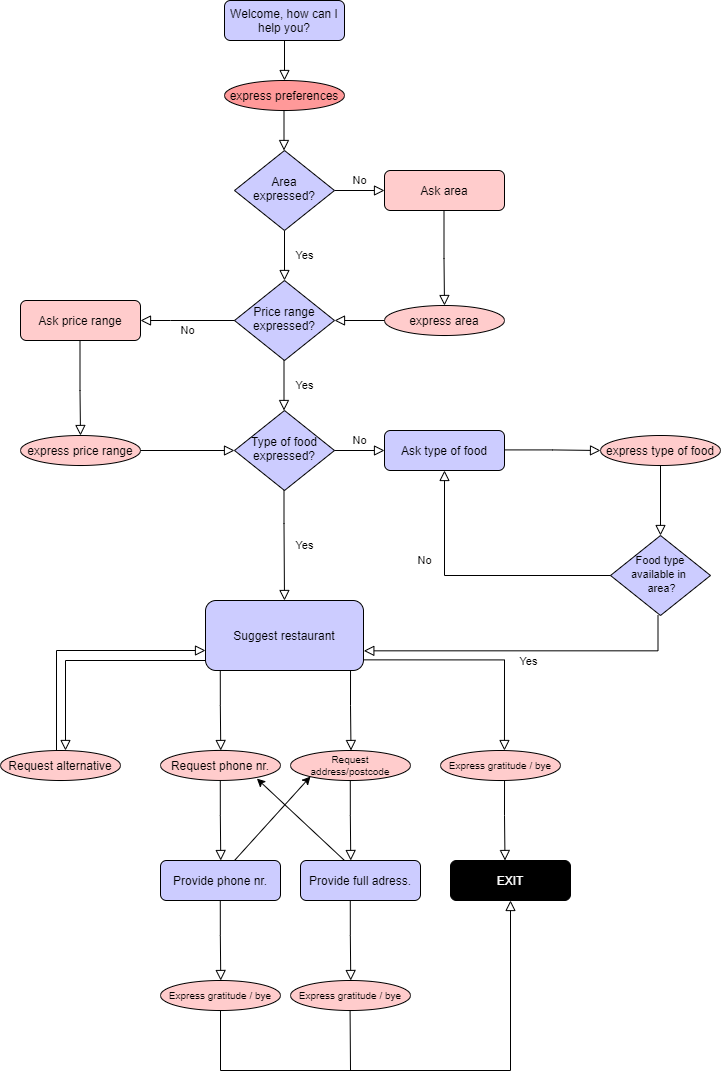

The diagram above was exported from draw.io. Its source (the exported page's mxGraphModel, read from the mxfile embedded in the PNG):
<mxGraphModel dx="1185" dy="635" grid="1" gridSize="10" guides="1" tooltips="1" connect="1" arrows="1" fold="1" page="1" pageScale="1" pageWidth="827" pageHeight="1169" math="0" shadow="0">
  <root>
    <mxCell id="WIyWlLk6GJQsqaUBKTNV-0" />
    <mxCell id="WIyWlLk6GJQsqaUBKTNV-1" parent="WIyWlLk6GJQsqaUBKTNV-0" />
    <mxCell id="WIyWlLk6GJQsqaUBKTNV-2" value="" style="rounded=0;html=1;jettySize=auto;orthogonalLoop=1;fontSize=11;endArrow=block;endFill=0;endSize=8;strokeWidth=1;shadow=0;labelBackgroundColor=none;edgeStyle=orthogonalEdgeStyle;" parent="WIyWlLk6GJQsqaUBKTNV-1" source="WIyWlLk6GJQsqaUBKTNV-3" edge="1">
      <mxGeometry relative="1" as="geometry">
        <mxPoint x="334" y="150" as="targetPoint" />
      </mxGeometry>
    </mxCell>
    <mxCell id="WIyWlLk6GJQsqaUBKTNV-3" value="Welcome, how can I help you?" style="rounded=1;whiteSpace=wrap;html=1;fontSize=12;glass=0;strokeWidth=1;shadow=0;fillColor=#CCCCFF;" parent="WIyWlLk6GJQsqaUBKTNV-1" vertex="1">
      <mxGeometry x="274" y="70" width="120" height="40" as="geometry" />
    </mxCell>
    <mxCell id="WIyWlLk6GJQsqaUBKTNV-4" value="Yes" style="rounded=0;html=1;jettySize=auto;orthogonalLoop=1;fontSize=11;endArrow=block;endFill=0;endSize=8;strokeWidth=1;shadow=0;labelBackgroundColor=none;edgeStyle=orthogonalEdgeStyle;" parent="WIyWlLk6GJQsqaUBKTNV-1" source="WIyWlLk6GJQsqaUBKTNV-6" edge="1">
      <mxGeometry y="20" relative="1" as="geometry">
        <mxPoint as="offset" />
        <mxPoint x="334" y="350" as="targetPoint" />
      </mxGeometry>
    </mxCell>
    <mxCell id="WIyWlLk6GJQsqaUBKTNV-5" value="No" style="edgeStyle=orthogonalEdgeStyle;rounded=0;html=1;jettySize=auto;orthogonalLoop=1;fontSize=11;endArrow=block;endFill=0;endSize=8;strokeWidth=1;shadow=0;labelBackgroundColor=none;" parent="WIyWlLk6GJQsqaUBKTNV-1" source="WIyWlLk6GJQsqaUBKTNV-6" target="WIyWlLk6GJQsqaUBKTNV-7" edge="1">
      <mxGeometry y="10" relative="1" as="geometry">
        <mxPoint as="offset" />
      </mxGeometry>
    </mxCell>
    <mxCell id="WIyWlLk6GJQsqaUBKTNV-6" value="Area expressed?" style="rhombus;whiteSpace=wrap;html=1;shadow=0;fontFamily=Helvetica;fontSize=12;align=center;strokeWidth=1;spacing=6;spacingTop=-4;fillColor=#CCCCFF;" parent="WIyWlLk6GJQsqaUBKTNV-1" vertex="1">
      <mxGeometry x="284" y="220" width="100" height="80" as="geometry" />
    </mxCell>
    <mxCell id="WIyWlLk6GJQsqaUBKTNV-7" value="Ask area" style="rounded=1;whiteSpace=wrap;html=1;fontSize=12;glass=0;strokeWidth=1;shadow=0;fillColor=#FFCCCC;" parent="WIyWlLk6GJQsqaUBKTNV-1" vertex="1">
      <mxGeometry x="434" y="240" width="120" height="40" as="geometry" />
    </mxCell>
    <mxCell id="WIyWlLk6GJQsqaUBKTNV-10" value="Price range expressed?" style="rhombus;whiteSpace=wrap;html=1;shadow=0;fontFamily=Helvetica;fontSize=12;align=center;strokeWidth=1;spacing=6;spacingTop=-4;fillColor=#CCCCFF;" parent="WIyWlLk6GJQsqaUBKTNV-1" vertex="1">
      <mxGeometry x="284" y="350" width="100" height="80" as="geometry" />
    </mxCell>
    <mxCell id="WIyWlLk6GJQsqaUBKTNV-12" value="Ask price range" style="rounded=1;whiteSpace=wrap;html=1;fontSize=12;glass=0;strokeWidth=1;shadow=0;fillColor=#FFCCCC;" parent="WIyWlLk6GJQsqaUBKTNV-1" vertex="1">
      <mxGeometry x="70" y="370" width="120" height="40" as="geometry" />
    </mxCell>
    <mxCell id="PT1ONWu2H2RIOCrtlHOp-1" value="express preferences" style="ellipse;whiteSpace=wrap;html=1;fillColor=#FF9999;" vertex="1" parent="WIyWlLk6GJQsqaUBKTNV-1">
      <mxGeometry x="274" y="150" width="120" height="30" as="geometry" />
    </mxCell>
    <mxCell id="PT1ONWu2H2RIOCrtlHOp-2" value="" style="rounded=0;html=1;jettySize=auto;orthogonalLoop=1;fontSize=11;endArrow=block;endFill=0;endSize=8;strokeWidth=1;shadow=0;labelBackgroundColor=none;edgeStyle=orthogonalEdgeStyle;" edge="1" parent="WIyWlLk6GJQsqaUBKTNV-1">
      <mxGeometry relative="1" as="geometry">
        <mxPoint x="333.5" y="180" as="sourcePoint" />
        <mxPoint x="333.5" y="220" as="targetPoint" />
      </mxGeometry>
    </mxCell>
    <mxCell id="PT1ONWu2H2RIOCrtlHOp-3" value="No" style="edgeStyle=orthogonalEdgeStyle;rounded=0;html=1;jettySize=auto;orthogonalLoop=1;fontSize=11;endArrow=block;endFill=0;endSize=8;strokeWidth=1;shadow=0;labelBackgroundColor=none;entryX=1;entryY=0.5;entryDx=0;entryDy=0;exitX=0;exitY=0.5;exitDx=0;exitDy=0;" edge="1" parent="WIyWlLk6GJQsqaUBKTNV-1" source="WIyWlLk6GJQsqaUBKTNV-10" target="WIyWlLk6GJQsqaUBKTNV-12">
      <mxGeometry y="10" relative="1" as="geometry">
        <mxPoint as="offset" />
        <mxPoint x="234" y="394.5" as="sourcePoint" />
        <mxPoint x="284" y="394.5" as="targetPoint" />
        <Array as="points">
          <mxPoint x="220" y="390" />
        </Array>
      </mxGeometry>
    </mxCell>
    <mxCell id="PT1ONWu2H2RIOCrtlHOp-6" value="express area" style="ellipse;whiteSpace=wrap;html=1;fillColor=#FFCCCC;" vertex="1" parent="WIyWlLk6GJQsqaUBKTNV-1">
      <mxGeometry x="434" y="375" width="120" height="30" as="geometry" />
    </mxCell>
    <mxCell id="PT1ONWu2H2RIOCrtlHOp-7" value="" style="rounded=0;html=1;jettySize=auto;orthogonalLoop=1;fontSize=11;endArrow=block;endFill=0;endSize=8;strokeWidth=1;shadow=0;labelBackgroundColor=none;edgeStyle=orthogonalEdgeStyle;entryX=0.5;entryY=0;entryDx=0;entryDy=0;" edge="1" parent="WIyWlLk6GJQsqaUBKTNV-1" target="PT1ONWu2H2RIOCrtlHOp-6">
      <mxGeometry relative="1" as="geometry">
        <mxPoint x="493.5" y="280" as="sourcePoint" />
        <mxPoint x="493.5" y="320" as="targetPoint" />
        <Array as="points">
          <mxPoint x="493" y="328" />
          <mxPoint x="494" y="328" />
        </Array>
      </mxGeometry>
    </mxCell>
    <mxCell id="PT1ONWu2H2RIOCrtlHOp-8" value="" style="rounded=0;html=1;jettySize=auto;orthogonalLoop=1;fontSize=11;endArrow=block;endFill=0;endSize=8;strokeWidth=1;shadow=0;labelBackgroundColor=none;edgeStyle=orthogonalEdgeStyle;" edge="1" parent="WIyWlLk6GJQsqaUBKTNV-1" target="WIyWlLk6GJQsqaUBKTNV-10">
      <mxGeometry relative="1" as="geometry">
        <mxPoint x="434" y="390" as="sourcePoint" />
        <mxPoint x="434" y="430" as="targetPoint" />
      </mxGeometry>
    </mxCell>
    <mxCell id="PT1ONWu2H2RIOCrtlHOp-9" value="Type of food expressed?" style="rhombus;whiteSpace=wrap;html=1;shadow=0;fontFamily=Helvetica;fontSize=12;align=center;strokeWidth=1;spacing=6;spacingTop=-4;fillColor=#CCCCFF;" vertex="1" parent="WIyWlLk6GJQsqaUBKTNV-1">
      <mxGeometry x="284" y="480" width="100" height="80" as="geometry" />
    </mxCell>
    <mxCell id="PT1ONWu2H2RIOCrtlHOp-11" value="Yes" style="rounded=0;html=1;jettySize=auto;orthogonalLoop=1;fontSize=11;endArrow=block;endFill=0;endSize=8;strokeWidth=1;shadow=0;labelBackgroundColor=none;edgeStyle=orthogonalEdgeStyle;" edge="1" parent="WIyWlLk6GJQsqaUBKTNV-1">
      <mxGeometry y="20" relative="1" as="geometry">
        <mxPoint as="offset" />
        <mxPoint x="333.5" y="430" as="sourcePoint" />
        <mxPoint x="333.5" y="480" as="targetPoint" />
      </mxGeometry>
    </mxCell>
    <mxCell id="PT1ONWu2H2RIOCrtlHOp-13" value="express price range" style="ellipse;whiteSpace=wrap;html=1;fillColor=#FFCCCC;" vertex="1" parent="WIyWlLk6GJQsqaUBKTNV-1">
      <mxGeometry x="70" y="505" width="120" height="30" as="geometry" />
    </mxCell>
    <mxCell id="PT1ONWu2H2RIOCrtlHOp-15" value="" style="rounded=0;html=1;jettySize=auto;orthogonalLoop=1;fontSize=11;endArrow=block;endFill=0;endSize=8;strokeWidth=1;shadow=0;labelBackgroundColor=none;edgeStyle=orthogonalEdgeStyle;entryX=0.5;entryY=0;entryDx=0;entryDy=0;" edge="1" parent="WIyWlLk6GJQsqaUBKTNV-1">
      <mxGeometry relative="1" as="geometry">
        <mxPoint x="129.5" y="410" as="sourcePoint" />
        <mxPoint x="130" y="505" as="targetPoint" />
        <Array as="points">
          <mxPoint x="130" y="460" />
          <mxPoint x="130" y="460" />
        </Array>
      </mxGeometry>
    </mxCell>
    <mxCell id="PT1ONWu2H2RIOCrtlHOp-18" value="" style="rounded=0;html=1;jettySize=auto;orthogonalLoop=1;fontSize=11;endArrow=block;endFill=0;endSize=8;strokeWidth=1;shadow=0;labelBackgroundColor=none;edgeStyle=orthogonalEdgeStyle;entryX=0;entryY=0.5;entryDx=0;entryDy=0;" edge="1" parent="WIyWlLk6GJQsqaUBKTNV-1" target="PT1ONWu2H2RIOCrtlHOp-9">
      <mxGeometry relative="1" as="geometry">
        <mxPoint x="190" y="520" as="sourcePoint" />
        <mxPoint x="260" y="520" as="targetPoint" />
      </mxGeometry>
    </mxCell>
    <mxCell id="PT1ONWu2H2RIOCrtlHOp-24" value="No" style="edgeStyle=orthogonalEdgeStyle;rounded=0;html=1;jettySize=auto;orthogonalLoop=1;fontSize=11;endArrow=block;endFill=0;endSize=8;strokeWidth=1;shadow=0;labelBackgroundColor=none;" edge="1" parent="WIyWlLk6GJQsqaUBKTNV-1" target="PT1ONWu2H2RIOCrtlHOp-25">
      <mxGeometry y="10" relative="1" as="geometry">
        <mxPoint as="offset" />
        <mxPoint x="384" y="520" as="sourcePoint" />
      </mxGeometry>
    </mxCell>
    <mxCell id="PT1ONWu2H2RIOCrtlHOp-25" value="Ask type of food" style="rounded=1;whiteSpace=wrap;html=1;fontSize=12;glass=0;strokeWidth=1;shadow=0;fillColor=#CCCCFF;" vertex="1" parent="WIyWlLk6GJQsqaUBKTNV-1">
      <mxGeometry x="434" y="500" width="120" height="40" as="geometry" />
    </mxCell>
    <mxCell id="PT1ONWu2H2RIOCrtlHOp-26" value="express type of food" style="ellipse;whiteSpace=wrap;html=1;fillColor=#FFCCCC;" vertex="1" parent="WIyWlLk6GJQsqaUBKTNV-1">
      <mxGeometry x="650" y="505" width="120" height="30" as="geometry" />
    </mxCell>
    <mxCell id="PT1ONWu2H2RIOCrtlHOp-30" value="Yes" style="rounded=0;html=1;jettySize=auto;orthogonalLoop=1;fontSize=11;endArrow=block;endFill=0;endSize=8;strokeWidth=1;shadow=0;labelBackgroundColor=none;edgeStyle=orthogonalEdgeStyle;entryX=0.5;entryY=0;entryDx=0;entryDy=0;" edge="1" parent="WIyWlLk6GJQsqaUBKTNV-1" target="PT1ONWu2H2RIOCrtlHOp-31">
      <mxGeometry y="20" relative="1" as="geometry">
        <mxPoint as="offset" />
        <mxPoint x="333.5" y="560" as="sourcePoint" />
        <mxPoint x="334" y="660" as="targetPoint" />
        <Array as="points">
          <mxPoint x="334" y="593" />
        </Array>
      </mxGeometry>
    </mxCell>
    <mxCell id="PT1ONWu2H2RIOCrtlHOp-31" value="Suggest restaurant" style="rounded=1;whiteSpace=wrap;html=1;fontSize=12;glass=0;strokeWidth=1;shadow=0;fillColor=#CCCCFF;" vertex="1" parent="WIyWlLk6GJQsqaUBKTNV-1">
      <mxGeometry x="255" y="670" width="158" height="70" as="geometry" />
    </mxCell>
    <mxCell id="PT1ONWu2H2RIOCrtlHOp-36" value="Request alternative" style="ellipse;whiteSpace=wrap;html=1;fillColor=#FFCCCC;" vertex="1" parent="WIyWlLk6GJQsqaUBKTNV-1">
      <mxGeometry x="50" y="820" width="120" height="30" as="geometry" />
    </mxCell>
    <mxCell id="PT1ONWu2H2RIOCrtlHOp-37" value="&lt;p style=&quot;line-height: 120% ; font-size: 10px&quot;&gt;Request address/postcode&lt;br&gt;&lt;/p&gt;" style="ellipse;whiteSpace=wrap;html=1;fillColor=#FFCCCC;" vertex="1" parent="WIyWlLk6GJQsqaUBKTNV-1">
      <mxGeometry x="340" y="820" width="120" height="30" as="geometry" />
    </mxCell>
    <mxCell id="PT1ONWu2H2RIOCrtlHOp-38" value="" style="rounded=0;html=1;jettySize=auto;orthogonalLoop=1;fontSize=11;endArrow=block;endFill=0;endSize=8;strokeWidth=1;shadow=0;labelBackgroundColor=none;edgeStyle=orthogonalEdgeStyle;" edge="1" parent="WIyWlLk6GJQsqaUBKTNV-1">
      <mxGeometry relative="1" as="geometry">
        <mxPoint x="269.78" y="740" as="sourcePoint" />
        <mxPoint x="270.25" y="820" as="targetPoint" />
        <Array as="points">
          <mxPoint x="269.75" y="775" />
          <mxPoint x="270.75" y="775" />
        </Array>
      </mxGeometry>
    </mxCell>
    <mxCell id="PT1ONWu2H2RIOCrtlHOp-39" value="Request phone nr." style="ellipse;whiteSpace=wrap;html=1;fillColor=#FFCCCC;" vertex="1" parent="WIyWlLk6GJQsqaUBKTNV-1">
      <mxGeometry x="210" y="819.94" width="120" height="30" as="geometry" />
    </mxCell>
    <mxCell id="PT1ONWu2H2RIOCrtlHOp-43" value="" style="rounded=0;html=1;jettySize=auto;orthogonalLoop=1;fontSize=11;endArrow=block;endFill=0;endSize=8;strokeWidth=1;shadow=0;labelBackgroundColor=none;edgeStyle=orthogonalEdgeStyle;entryX=0;entryY=0.5;entryDx=0;entryDy=0;" edge="1" parent="WIyWlLk6GJQsqaUBKTNV-1" target="PT1ONWu2H2RIOCrtlHOp-26">
      <mxGeometry relative="1" as="geometry">
        <mxPoint x="554" y="519.4099999999999" as="sourcePoint" />
        <mxPoint x="623.9999999999995" y="519.4099999999999" as="targetPoint" />
        <Array as="points">
          <mxPoint x="602" y="519" />
        </Array>
      </mxGeometry>
    </mxCell>
    <mxCell id="PT1ONWu2H2RIOCrtlHOp-44" value="&lt;font style=&quot;font-size: 11px&quot;&gt;Food type available in&amp;nbsp; &amp;nbsp;area?&lt;/font&gt;" style="rhombus;whiteSpace=wrap;html=1;shadow=0;fontFamily=Helvetica;fontSize=12;align=center;strokeWidth=1;spacing=6;spacingTop=-4;fillColor=#CCCCFF;" vertex="1" parent="WIyWlLk6GJQsqaUBKTNV-1">
      <mxGeometry x="660" y="605" width="100" height="80" as="geometry" />
    </mxCell>
    <mxCell id="PT1ONWu2H2RIOCrtlHOp-45" value="" style="rounded=0;html=1;jettySize=auto;orthogonalLoop=1;fontSize=11;endArrow=block;endFill=0;endSize=8;strokeWidth=1;shadow=0;labelBackgroundColor=none;edgeStyle=orthogonalEdgeStyle;entryX=0.5;entryY=0;entryDx=0;entryDy=0;exitX=0.5;exitY=1;exitDx=0;exitDy=0;" edge="1" parent="WIyWlLk6GJQsqaUBKTNV-1" source="PT1ONWu2H2RIOCrtlHOp-26" target="PT1ONWu2H2RIOCrtlHOp-44">
      <mxGeometry relative="1" as="geometry">
        <mxPoint x="690" y="540" as="sourcePoint" />
        <mxPoint x="689.91" y="600" as="targetPoint" />
        <Array as="points" />
      </mxGeometry>
    </mxCell>
    <mxCell id="PT1ONWu2H2RIOCrtlHOp-47" value="Yes" style="rounded=0;html=1;jettySize=auto;orthogonalLoop=1;fontSize=11;endArrow=block;endFill=0;endSize=8;strokeWidth=1;shadow=0;labelBackgroundColor=none;edgeStyle=orthogonalEdgeStyle;verticalAlign=bottom;entryX=1.002;entryY=0.719;entryDx=0;entryDy=0;entryPerimeter=0;" edge="1" parent="WIyWlLk6GJQsqaUBKTNV-1" target="PT1ONWu2H2RIOCrtlHOp-31">
      <mxGeometry y="20" relative="1" as="geometry">
        <mxPoint as="offset" />
        <mxPoint x="707.5" y="685" as="sourcePoint" />
        <mxPoint x="420" y="720" as="targetPoint" />
        <Array as="points">
          <mxPoint x="708" y="720" />
        </Array>
      </mxGeometry>
    </mxCell>
    <mxCell id="PT1ONWu2H2RIOCrtlHOp-49" value="No" style="rounded=0;html=1;jettySize=auto;orthogonalLoop=1;fontSize=11;endArrow=block;endFill=0;endSize=8;strokeWidth=1;shadow=0;labelBackgroundColor=none;edgeStyle=orthogonalEdgeStyle;entryX=0.5;entryY=1;entryDx=0;entryDy=0;exitX=0;exitY=0.5;exitDx=0;exitDy=0;" edge="1" parent="WIyWlLk6GJQsqaUBKTNV-1" source="PT1ONWu2H2RIOCrtlHOp-44" target="PT1ONWu2H2RIOCrtlHOp-25">
      <mxGeometry x="0.3333" y="20" relative="1" as="geometry">
        <mxPoint as="offset" />
        <mxPoint x="660" y="640" as="sourcePoint" />
        <mxPoint x="660" y="730" as="targetPoint" />
        <Array as="points">
          <mxPoint x="494" y="645" />
        </Array>
      </mxGeometry>
    </mxCell>
    <mxCell id="PT1ONWu2H2RIOCrtlHOp-57" value="" style="rounded=0;html=1;jettySize=auto;orthogonalLoop=1;fontSize=11;endArrow=block;endFill=0;endSize=8;strokeWidth=1;shadow=0;labelBackgroundColor=none;edgeStyle=orthogonalEdgeStyle;entryX=0;entryY=0.5;entryDx=0;entryDy=0;" edge="1" parent="WIyWlLk6GJQsqaUBKTNV-1">
      <mxGeometry relative="1" as="geometry">
        <mxPoint x="106" y="819.94" as="sourcePoint" />
        <mxPoint x="255" y="720" as="targetPoint" />
        <Array as="points">
          <mxPoint x="106" y="719.94" />
        </Array>
      </mxGeometry>
    </mxCell>
    <mxCell id="PT1ONWu2H2RIOCrtlHOp-60" value="" style="rounded=0;html=1;jettySize=auto;orthogonalLoop=1;fontSize=11;endArrow=block;endFill=0;endSize=8;strokeWidth=1;shadow=0;labelBackgroundColor=none;edgeStyle=orthogonalEdgeStyle;" edge="1" parent="WIyWlLk6GJQsqaUBKTNV-1">
      <mxGeometry relative="1" as="geometry">
        <mxPoint x="255" y="730" as="sourcePoint" />
        <mxPoint x="115" y="820" as="targetPoint" />
        <Array as="points">
          <mxPoint x="114.69999999999999" y="729.94" />
        </Array>
      </mxGeometry>
    </mxCell>
    <mxCell id="PT1ONWu2H2RIOCrtlHOp-61" value="" style="rounded=0;html=1;jettySize=auto;orthogonalLoop=1;fontSize=11;endArrow=block;endFill=0;endSize=8;strokeWidth=1;shadow=0;labelBackgroundColor=none;edgeStyle=orthogonalEdgeStyle;" edge="1" parent="WIyWlLk6GJQsqaUBKTNV-1">
      <mxGeometry relative="1" as="geometry">
        <mxPoint x="400.03" y="740" as="sourcePoint" />
        <mxPoint x="400.5" y="820" as="targetPoint" />
        <Array as="points">
          <mxPoint x="400" y="775" />
          <mxPoint x="401" y="775" />
        </Array>
      </mxGeometry>
    </mxCell>
    <mxCell id="PT1ONWu2H2RIOCrtlHOp-62" value="" style="rounded=0;html=1;jettySize=auto;orthogonalLoop=1;fontSize=11;endArrow=block;endFill=0;endSize=8;strokeWidth=1;shadow=0;labelBackgroundColor=none;edgeStyle=orthogonalEdgeStyle;entryX=0.533;entryY=0;entryDx=0;entryDy=0;entryPerimeter=0;exitX=1.002;exitY=0.848;exitDx=0;exitDy=0;exitPerimeter=0;" edge="1" parent="WIyWlLk6GJQsqaUBKTNV-1" source="PT1ONWu2H2RIOCrtlHOp-31" target="PT1ONWu2H2RIOCrtlHOp-64">
      <mxGeometry relative="1" as="geometry">
        <mxPoint x="420" y="730" as="sourcePoint" />
        <mxPoint x="554" y="810" as="targetPoint" />
        <Array as="points">
          <mxPoint x="554" y="729" />
        </Array>
      </mxGeometry>
    </mxCell>
    <mxCell id="PT1ONWu2H2RIOCrtlHOp-63" value="&lt;font color=&quot;#ffffff&quot;&gt;EXIT&lt;/font&gt;" style="rounded=1;whiteSpace=wrap;html=1;fontSize=12;glass=0;strokeWidth=1;shadow=0;fillColor=#000000;" vertex="1" parent="WIyWlLk6GJQsqaUBKTNV-1">
      <mxGeometry x="500" y="930" width="120" height="40" as="geometry" />
    </mxCell>
    <mxCell id="PT1ONWu2H2RIOCrtlHOp-64" value="&lt;p style=&quot;line-height: 120% ; font-size: 10px&quot;&gt;Express gratitude / bye&lt;br&gt;&lt;/p&gt;" style="ellipse;whiteSpace=wrap;html=1;fillColor=#FFCCCC;" vertex="1" parent="WIyWlLk6GJQsqaUBKTNV-1">
      <mxGeometry x="490" y="820" width="120" height="30" as="geometry" />
    </mxCell>
    <mxCell id="PT1ONWu2H2RIOCrtlHOp-65" value="" style="rounded=0;html=1;jettySize=auto;orthogonalLoop=1;fontSize=11;endArrow=block;endFill=0;endSize=8;strokeWidth=1;shadow=0;labelBackgroundColor=none;edgeStyle=orthogonalEdgeStyle;" edge="1" parent="WIyWlLk6GJQsqaUBKTNV-1">
      <mxGeometry relative="1" as="geometry">
        <mxPoint x="554.03" y="850" as="sourcePoint" />
        <mxPoint x="554.5" y="930" as="targetPoint" />
        <Array as="points">
          <mxPoint x="554" y="885" />
          <mxPoint x="555" y="885" />
        </Array>
      </mxGeometry>
    </mxCell>
    <mxCell id="PT1ONWu2H2RIOCrtlHOp-66" value="" style="rounded=0;html=1;jettySize=auto;orthogonalLoop=1;fontSize=11;endArrow=block;endFill=0;endSize=8;strokeWidth=1;shadow=0;labelBackgroundColor=none;edgeStyle=orthogonalEdgeStyle;" edge="1" parent="WIyWlLk6GJQsqaUBKTNV-1">
      <mxGeometry relative="1" as="geometry">
        <mxPoint x="269.78" y="850" as="sourcePoint" />
        <mxPoint x="270.25" y="930" as="targetPoint" />
        <Array as="points">
          <mxPoint x="269.75" y="885" />
          <mxPoint x="270.75" y="885" />
        </Array>
      </mxGeometry>
    </mxCell>
    <mxCell id="PT1ONWu2H2RIOCrtlHOp-67" value="" style="rounded=0;html=1;jettySize=auto;orthogonalLoop=1;fontSize=11;endArrow=block;endFill=0;endSize=8;strokeWidth=1;shadow=0;labelBackgroundColor=none;edgeStyle=orthogonalEdgeStyle;" edge="1" parent="WIyWlLk6GJQsqaUBKTNV-1">
      <mxGeometry relative="1" as="geometry">
        <mxPoint x="399.78" y="850" as="sourcePoint" />
        <mxPoint x="400.25" y="930" as="targetPoint" />
        <Array as="points">
          <mxPoint x="399.75" y="885" />
          <mxPoint x="400.75" y="885" />
        </Array>
      </mxGeometry>
    </mxCell>
    <mxCell id="PT1ONWu2H2RIOCrtlHOp-68" value="Provide phone nr." style="rounded=1;whiteSpace=wrap;html=1;fontSize=12;glass=0;strokeWidth=1;shadow=0;fillColor=#CCCCFF;" vertex="1" parent="WIyWlLk6GJQsqaUBKTNV-1">
      <mxGeometry x="210" y="930" width="120" height="40" as="geometry" />
    </mxCell>
    <mxCell id="PT1ONWu2H2RIOCrtlHOp-69" value="Provide full adress." style="rounded=1;whiteSpace=wrap;html=1;fontSize=12;glass=0;strokeWidth=1;shadow=0;fillColor=#CCCCFF;" vertex="1" parent="WIyWlLk6GJQsqaUBKTNV-1">
      <mxGeometry x="350" y="930" width="120" height="40" as="geometry" />
    </mxCell>
    <mxCell id="PT1ONWu2H2RIOCrtlHOp-71" value="" style="endArrow=classic;html=1;" edge="1" parent="WIyWlLk6GJQsqaUBKTNV-1">
      <mxGeometry width="50" height="50" relative="1" as="geometry">
        <mxPoint x="284" y="930" as="sourcePoint" />
        <mxPoint x="360" y="846" as="targetPoint" />
      </mxGeometry>
    </mxCell>
    <mxCell id="PT1ONWu2H2RIOCrtlHOp-72" value="" style="endArrow=classic;html=1;entryX=0.803;entryY=0.939;entryDx=0;entryDy=0;entryPerimeter=0;" edge="1" parent="WIyWlLk6GJQsqaUBKTNV-1" target="PT1ONWu2H2RIOCrtlHOp-39">
      <mxGeometry width="50" height="50" relative="1" as="geometry">
        <mxPoint x="394" y="930" as="sourcePoint" />
        <mxPoint x="312.5" y="860" as="targetPoint" />
      </mxGeometry>
    </mxCell>
    <mxCell id="PT1ONWu2H2RIOCrtlHOp-73" value="" style="rounded=0;html=1;jettySize=auto;orthogonalLoop=1;fontSize=11;endArrow=block;endFill=0;endSize=8;strokeWidth=1;shadow=0;labelBackgroundColor=none;edgeStyle=orthogonalEdgeStyle;" edge="1" parent="WIyWlLk6GJQsqaUBKTNV-1">
      <mxGeometry relative="1" as="geometry">
        <mxPoint x="269.78" y="970" as="sourcePoint" />
        <mxPoint x="270.25" y="1050" as="targetPoint" />
        <Array as="points">
          <mxPoint x="269.75" y="1005" />
          <mxPoint x="270.75" y="1005" />
        </Array>
      </mxGeometry>
    </mxCell>
    <mxCell id="PT1ONWu2H2RIOCrtlHOp-74" value="" style="rounded=0;html=1;jettySize=auto;orthogonalLoop=1;fontSize=11;endArrow=block;endFill=0;endSize=8;strokeWidth=1;shadow=0;labelBackgroundColor=none;edgeStyle=orthogonalEdgeStyle;" edge="1" parent="WIyWlLk6GJQsqaUBKTNV-1">
      <mxGeometry relative="1" as="geometry">
        <mxPoint x="399.78" y="970" as="sourcePoint" />
        <mxPoint x="400.25" y="1050" as="targetPoint" />
        <Array as="points">
          <mxPoint x="399.75" y="1005" />
          <mxPoint x="400.75" y="1005" />
        </Array>
      </mxGeometry>
    </mxCell>
    <mxCell id="PT1ONWu2H2RIOCrtlHOp-75" value="&lt;p style=&quot;line-height: 120% ; font-size: 10px&quot;&gt;Express gratitude / bye&lt;br&gt;&lt;/p&gt;" style="ellipse;whiteSpace=wrap;html=1;fillColor=#FFCCCC;" vertex="1" parent="WIyWlLk6GJQsqaUBKTNV-1">
      <mxGeometry x="210" y="1050" width="120" height="30" as="geometry" />
    </mxCell>
    <mxCell id="PT1ONWu2H2RIOCrtlHOp-76" value="&lt;p style=&quot;line-height: 120% ; font-size: 10px&quot;&gt;Express gratitude / bye&lt;br&gt;&lt;/p&gt;" style="ellipse;whiteSpace=wrap;html=1;fillColor=#FFCCCC;" vertex="1" parent="WIyWlLk6GJQsqaUBKTNV-1">
      <mxGeometry x="340" y="1050" width="120" height="30" as="geometry" />
    </mxCell>
    <mxCell id="PT1ONWu2H2RIOCrtlHOp-77" value="" style="rounded=0;html=1;jettySize=auto;orthogonalLoop=1;fontSize=11;endArrow=block;endFill=0;endSize=8;strokeWidth=1;shadow=0;labelBackgroundColor=none;edgeStyle=orthogonalEdgeStyle;exitX=0.5;exitY=1;exitDx=0;exitDy=0;entryX=0.5;entryY=1;entryDx=0;entryDy=0;" edge="1" parent="WIyWlLk6GJQsqaUBKTNV-1" source="PT1ONWu2H2RIOCrtlHOp-75" target="PT1ONWu2H2RIOCrtlHOp-63">
      <mxGeometry relative="1" as="geometry">
        <mxPoint x="255" y="1110" as="sourcePoint" />
        <mxPoint x="590" y="1140" as="targetPoint" />
        <Array as="points">
          <mxPoint x="270" y="1140" />
          <mxPoint x="560" y="1140" />
        </Array>
      </mxGeometry>
    </mxCell>
    <mxCell id="PT1ONWu2H2RIOCrtlHOp-79" value="" style="endArrow=none;html=1;" edge="1" parent="WIyWlLk6GJQsqaUBKTNV-1">
      <mxGeometry width="50" height="50" relative="1" as="geometry">
        <mxPoint x="400" y="1140" as="sourcePoint" />
        <mxPoint x="399.58" y="1080" as="targetPoint" />
      </mxGeometry>
    </mxCell>
  </root>
</mxGraphModel>